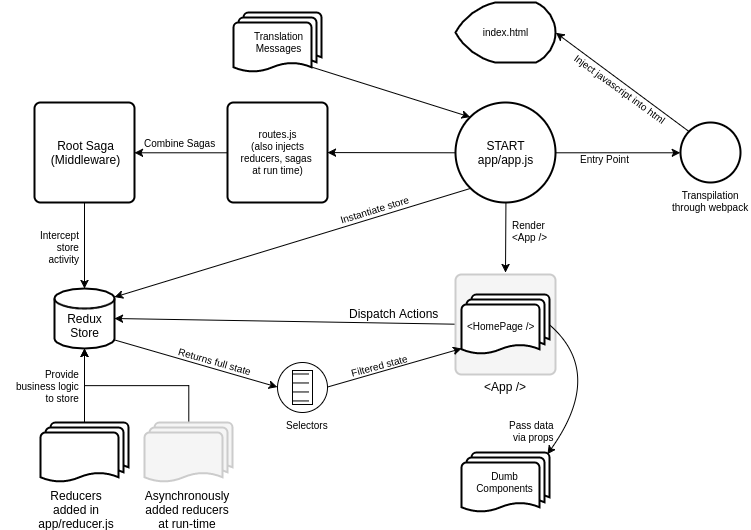

The diagram above was exported from draw.io. Its source (the exported page's mxGraphModel, read from the mxfile embedded in the PNG):
<mxGraphModel dx="1246" dy="741" grid="1" gridSize="10" guides="1" tooltips="1" connect="1" arrows="1" fold="1" page="1" pageScale="1" pageWidth="826" pageHeight="584" background="#ffffff" math="0" shadow="0">
  <root>
    <mxCell id="0" />
    <mxCell id="1" parent="0" />
    <mxCell id="41" style="edgeStyle=none;curved=1;html=1;exitX=1;exitY=0.85;exitPerimeter=0;entryX=0;entryY=0.5;startArrow=none;startFill=0;jettySize=auto;orthogonalLoop=1;strokeColor=#000000;fontSize=10;" edge="1" parent="1" source="2" target="40">
      <mxGeometry relative="1" as="geometry" />
    </mxCell>
    <mxCell id="2" value="&lt;div&gt;&lt;br&gt;&lt;/div&gt;Redux&lt;br&gt;Store" style="strokeWidth=2;html=1;shape=mxgraph.flowchart.database;whiteSpace=wrap;" vertex="1" parent="1">
      <mxGeometry x="94" y="319" width="60" height="60" as="geometry" />
    </mxCell>
    <mxCell id="12" style="edgeStyle=orthogonalEdgeStyle;rounded=0;html=1;exitX=0.5;exitY=0;exitPerimeter=0;entryX=0.5;entryY=1;entryPerimeter=0;jettySize=auto;orthogonalLoop=1;" edge="1" parent="1" source="4" target="2">
      <mxGeometry relative="1" as="geometry" />
    </mxCell>
    <mxCell id="4" value="" style="strokeWidth=2;html=1;shape=mxgraph.flowchart.multi-document;whiteSpace=wrap;" vertex="1" parent="1">
      <mxGeometry x="80" y="453" width="88" height="60" as="geometry" />
    </mxCell>
    <mxCell id="13" style="edgeStyle=orthogonalEdgeStyle;rounded=0;html=1;exitX=0.5;exitY=0;exitPerimeter=0;entryX=0.5;entryY=1;entryPerimeter=0;jettySize=auto;orthogonalLoop=1;" edge="1" parent="1" source="7" target="2">
      <mxGeometry relative="1" as="geometry" />
    </mxCell>
    <mxCell id="7" value="" style="strokeWidth=2;html=1;shape=mxgraph.flowchart.multi-document;whiteSpace=wrap;fillColor=#f5f5f5;strokeColor=#CCCCCC;" vertex="1" parent="1">
      <mxGeometry x="184" y="453" width="88" height="60" as="geometry" />
    </mxCell>
    <mxCell id="8" value="Reducers added in&lt;div&gt;app/reducer.js&lt;/div&gt;" style="text;html=1;strokeColor=none;fillColor=none;align=center;verticalAlign=middle;whiteSpace=wrap;" vertex="1" parent="1">
      <mxGeometry x="96" y="530" width="40" height="20" as="geometry" />
    </mxCell>
    <mxCell id="10" value="Asynchronously&lt;div&gt;added reducers at run-time&lt;/div&gt;" style="text;html=1;strokeColor=none;fillColor=none;align=center;verticalAlign=middle;whiteSpace=wrap;" vertex="1" parent="1">
      <mxGeometry x="207" y="530" width="40" height="20" as="geometry" />
    </mxCell>
    <mxCell id="18" style="edgeStyle=none;rounded=0;html=1;exitX=0.5;exitY=1;exitPerimeter=0;entryX=0.5;entryY=0;entryPerimeter=0;jettySize=auto;orthogonalLoop=1;strokeColor=#000000;" edge="1" parent="1" source="14" target="2">
      <mxGeometry relative="1" as="geometry" />
    </mxCell>
    <mxCell id="14" value="Root Saga&lt;div&gt;(Middleware)&lt;/div&gt;" style="strokeWidth=2;html=1;shape=mxgraph.flowchart.process;whiteSpace=wrap;" vertex="1" parent="1">
      <mxGeometry x="74" y="133" width="100" height="100" as="geometry" />
    </mxCell>
    <mxCell id="16" style="rounded=0;html=1;exitX=0.145;exitY=0.855;exitPerimeter=0;entryX=1;entryY=0.15;entryPerimeter=0;jettySize=auto;orthogonalLoop=1;strokeColor=#000000;" edge="1" parent="1" source="15" target="2">
      <mxGeometry relative="1" as="geometry" />
    </mxCell>
    <mxCell id="24" style="edgeStyle=none;rounded=0;html=1;exitX=0.5;exitY=1;exitPerimeter=0;jettySize=auto;orthogonalLoop=1;strokeColor=#000000;" edge="1" parent="1" source="15">
      <mxGeometry relative="1" as="geometry">
        <mxPoint x="545" y="303" as="targetPoint" />
      </mxGeometry>
    </mxCell>
    <mxCell id="37" style="edgeStyle=none;curved=1;html=1;exitX=0;exitY=0.5;exitPerimeter=0;startArrow=none;startFill=0;jettySize=auto;orthogonalLoop=1;strokeColor=#000000;fontSize=10;" edge="1" parent="1" source="15" target="36">
      <mxGeometry relative="1" as="geometry" />
    </mxCell>
    <mxCell id="67" style="edgeStyle=none;curved=1;html=1;exitX=1;exitY=0.5;exitPerimeter=0;entryX=0;entryY=0.5;entryPerimeter=0;startArrow=none;startFill=0;endArrow=classic;endFill=1;jettySize=auto;orthogonalLoop=1;strokeColor=#000000;fontSize=10;" edge="1" parent="1" source="15" target="60">
      <mxGeometry relative="1" as="geometry" />
    </mxCell>
    <mxCell id="68" value="Entry Point" style="text;html=1;resizable=0;points=[];align=center;verticalAlign=middle;labelBackgroundColor=#ffffff;fontSize=10;" vertex="1" connectable="0" parent="67">
      <mxGeometry x="-0.2075" y="-1" relative="1" as="geometry">
        <mxPoint y="5" as="offset" />
      </mxGeometry>
    </mxCell>
    <mxCell id="15" value="START&lt;div&gt;app/app.js&lt;/div&gt;" style="strokeWidth=2;html=1;shape=mxgraph.flowchart.start_2;whiteSpace=wrap;" vertex="1" parent="1">
      <mxGeometry x="495" y="133" width="100" height="100" as="geometry" />
    </mxCell>
    <mxCell id="25" style="edgeStyle=none;rounded=0;html=1;exitX=0;exitY=0.5;exitPerimeter=0;entryX=1;entryY=0.5;entryPerimeter=0;jettySize=auto;orthogonalLoop=1;strokeColor=#000000;" edge="1" parent="1" source="20" target="2">
      <mxGeometry relative="1" as="geometry" />
    </mxCell>
    <mxCell id="20" value="" style="strokeWidth=2;html=1;shape=mxgraph.flowchart.process;whiteSpace=wrap;fillColor=#f5f5f5;strokeColor=#CCCCCC;" vertex="1" parent="1">
      <mxGeometry x="495" y="305" width="100" height="100" as="geometry" />
    </mxCell>
    <mxCell id="22" value="" style="strokeWidth=2;html=1;shape=mxgraph.flowchart.multi-document;whiteSpace=wrap;" vertex="1" parent="1">
      <mxGeometry x="501" y="325" width="88" height="60" as="geometry" />
    </mxCell>
    <mxCell id="23" value="&amp;lt;App /&amp;gt;" style="text;html=1;resizable=0;points=[];autosize=1;align=left;verticalAlign=top;spacingTop=-4;" vertex="1" parent="1">
      <mxGeometry x="522" y="408" width="60" height="20" as="geometry" />
    </mxCell>
    <mxCell id="26" value="Dispatch Actions" style="text;html=1;resizable=0;points=[];autosize=1;align=left;verticalAlign=top;spacingTop=-4;" vertex="1" parent="1">
      <mxGeometry x="387" y="335" width="100" height="20" as="geometry" />
    </mxCell>
    <mxCell id="29" value="&amp;lt;HomePage /&amp;gt;" style="text;html=1;resizable=0;points=[];autosize=1;align=left;verticalAlign=top;spacingTop=-4;fontSize=10;" vertex="1" parent="1">
      <mxGeometry x="505" y="349" width="100" height="20" as="geometry" />
    </mxCell>
    <mxCell id="30" value="index.html" style="strokeWidth=2;html=1;shape=mxgraph.flowchart.display;whiteSpace=wrap;fontSize=10;" vertex="1" parent="1">
      <mxGeometry x="495" y="33" width="100" height="60" as="geometry" />
    </mxCell>
    <mxCell id="33" value="Instantiate store" style="text;html=1;resizable=0;points=[];autosize=1;align=left;verticalAlign=top;spacingTop=-4;fontSize=10;rotation=343;" vertex="1" parent="1">
      <mxGeometry x="376" y="230" width="90" height="10" as="geometry" />
    </mxCell>
    <mxCell id="34" value="Provide&lt;div&gt;business logic&lt;/div&gt;&lt;div&gt;to store&lt;/div&gt;" style="text;html=1;resizable=0;points=[];autosize=1;align=right;verticalAlign=top;spacingTop=-4;fontSize=10;" vertex="1" parent="1">
      <mxGeometry x="41" y="397" width="80" height="40" as="geometry" />
    </mxCell>
    <mxCell id="35" value="Intercept&lt;div&gt;store&lt;/div&gt;&lt;div&gt;activity&lt;/div&gt;" style="text;html=1;resizable=0;points=[];autosize=1;align=right;verticalAlign=top;spacingTop=-4;fontSize=10;" vertex="1" parent="1">
      <mxGeometry x="71" y="258" width="50" height="40" as="geometry" />
    </mxCell>
    <mxCell id="38" style="edgeStyle=none;curved=1;html=1;exitX=0;exitY=0.5;exitPerimeter=0;entryX=1;entryY=0.5;entryPerimeter=0;startArrow=none;startFill=0;jettySize=auto;orthogonalLoop=1;strokeColor=#000000;fontSize=10;" edge="1" parent="1" source="36" target="14">
      <mxGeometry relative="1" as="geometry" />
    </mxCell>
    <mxCell id="36" value="routes.js&lt;div&gt;(also injects reducers,&amp;nbsp;&lt;span&gt;sagas &lt;br&gt;at run time)&lt;/span&gt;&lt;/div&gt;" style="strokeWidth=2;html=1;shape=mxgraph.flowchart.process;whiteSpace=wrap;fontSize=10;" vertex="1" parent="1">
      <mxGeometry x="267" y="133" width="100" height="100" as="geometry" />
    </mxCell>
    <mxCell id="43" style="edgeStyle=none;curved=1;html=1;exitX=1;exitY=0.5;entryX=0;entryY=0.91;entryPerimeter=0;startArrow=none;startFill=0;jettySize=auto;orthogonalLoop=1;strokeColor=#000000;fontSize=10;" edge="1" parent="1" source="40" target="22">
      <mxGeometry relative="1" as="geometry" />
    </mxCell>
    <mxCell id="40" value="" style="shape=mxgraph.bpmn.shape;html=1;verticalLabelPosition=bottom;labelBackgroundColor=#ffffff;verticalAlign=top;perimeter=ellipsePerimeter;outline=standard;symbol=conditional;strokeColor=#000000;fontSize=10;align=right;fillColor=#ffffff;" vertex="1" parent="1">
      <mxGeometry x="317" y="393" width="50" height="50" as="geometry" />
    </mxCell>
    <mxCell id="44" value="Selectors" style="text;html=1;resizable=0;points=[];autosize=1;align=center;verticalAlign=top;spacingTop=-4;fontSize=10;" vertex="1" parent="1">
      <mxGeometry x="317" y="448" width="60" height="10" as="geometry" />
    </mxCell>
    <mxCell id="45" value="Returns full state" style="text;html=1;resizable=0;points=[];autosize=1;align=left;verticalAlign=top;spacingTop=-4;fontSize=10;rotation=16;" vertex="1" parent="1">
      <mxGeometry x="216" y="386" width="90" height="10" as="geometry" />
    </mxCell>
    <mxCell id="46" value="Filtered state" style="text;html=1;resizable=0;points=[];autosize=1;align=left;verticalAlign=top;spacingTop=-4;fontSize=10;rotation=345;" vertex="1" parent="1">
      <mxGeometry x="387" y="387" width="70" height="10" as="geometry" />
    </mxCell>
    <mxCell id="48" style="edgeStyle=none;curved=1;html=1;exitX=0.98;exitY=0.02;exitPerimeter=0;entryX=1;entryY=0.5;entryPerimeter=0;startArrow=classic;startFill=1;jettySize=auto;orthogonalLoop=1;strokeColor=#000000;fontSize=10;endArrow=none;endFill=0;" edge="1" parent="1" source="47" target="22">
      <mxGeometry relative="1" as="geometry">
        <Array as="points">
          <mxPoint x="645" y="403" />
        </Array>
      </mxGeometry>
    </mxCell>
    <mxCell id="47" value="Dumb&lt;br&gt;Components" style="strokeWidth=2;html=1;shape=mxgraph.flowchart.multi-document;whiteSpace=wrap;fontSize=10;align=center;" vertex="1" parent="1">
      <mxGeometry x="501" y="483" width="88" height="60" as="geometry" />
    </mxCell>
    <mxCell id="49" value="Pass data&lt;div&gt;via props&lt;/div&gt;" style="text;html=1;resizable=0;points=[];autosize=1;align=right;verticalAlign=top;spacingTop=-4;fontSize=10;" vertex="1" parent="1">
      <mxGeometry x="535" y="448" width="60" height="30" as="geometry" />
    </mxCell>
    <mxCell id="50" value="Render&lt;div&gt;&amp;lt;App /&amp;gt;&lt;/div&gt;" style="text;html=1;resizable=0;points=[];autosize=1;align=left;verticalAlign=top;spacingTop=-4;fontSize=10;" vertex="1" parent="1">
      <mxGeometry x="550" y="248" width="50" height="30" as="geometry" />
    </mxCell>
    <mxCell id="58" style="edgeStyle=none;curved=1;html=1;exitX=0.885;exitY=0.91;exitPerimeter=0;entryX=0.145;entryY=0.145;entryPerimeter=0;startArrow=none;startFill=0;endArrow=classic;endFill=1;jettySize=auto;orthogonalLoop=1;strokeColor=#000000;fontSize=10;" edge="1" parent="1" source="57" target="15">
      <mxGeometry relative="1" as="geometry" />
    </mxCell>
    <mxCell id="57" value="Translation&lt;div&gt;Messages&lt;/div&gt;" style="strokeWidth=2;html=1;shape=mxgraph.flowchart.multi-document;whiteSpace=wrap;fontSize=10;align=center;" vertex="1" parent="1">
      <mxGeometry x="273" y="43" width="88" height="60" as="geometry" />
    </mxCell>
    <mxCell id="59" value="Combine Sagas" style="text;html=1;resizable=0;points=[];autosize=1;align=left;verticalAlign=top;spacingTop=-4;fontSize=10;" vertex="1" parent="1">
      <mxGeometry x="182" y="166" width="90" height="10" as="geometry" />
    </mxCell>
    <mxCell id="61" style="edgeStyle=none;curved=1;html=1;exitX=0.145;exitY=0.145;exitPerimeter=0;entryX=1;entryY=0.5;entryPerimeter=0;startArrow=none;startFill=0;endArrow=classic;endFill=1;jettySize=auto;orthogonalLoop=1;strokeColor=#000000;fontSize=10;" edge="1" parent="1" source="60" target="30">
      <mxGeometry relative="1" as="geometry" />
    </mxCell>
    <mxCell id="69" value="Inject javascript into html" style="text;html=1;resizable=0;points=[];align=center;verticalAlign=middle;labelBackgroundColor=#ffffff;fontSize=10;rotation=36;" vertex="1" connectable="0" parent="61">
      <mxGeometry x="0.1451" y="5" relative="1" as="geometry">
        <mxPoint x="10" y="9" as="offset" />
      </mxGeometry>
    </mxCell>
    <mxCell id="60" value="Transpilation&lt;div&gt;through webpack&lt;/div&gt;" style="verticalLabelPosition=bottom;verticalAlign=top;html=1;strokeWidth=2;shape=mxgraph.flowchart.on-page_reference;fontSize=10;align=center;" vertex="1" parent="1">
      <mxGeometry x="720" y="153" width="60" height="60" as="geometry" />
    </mxCell>
  </root>
</mxGraphModel>